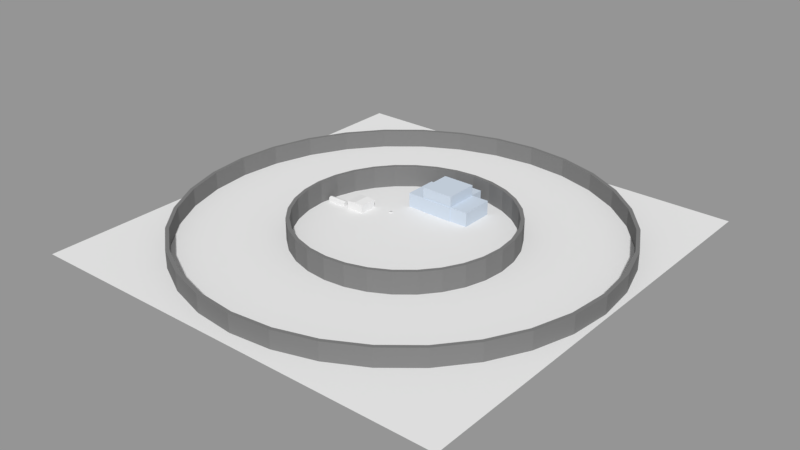# Source: amarillo.blend  (saved by Blender 2.79.0; exported with 4.5.12 LTS)
import bpy
from mathutils import Matrix  # noqa: F401  (used for matrix-valued properties, if any)

bpy.ops.wm.read_factory_settings(use_empty=True)
scene = bpy.context.scene
scene.name = 'Scene'

# ---- collections
col_collection_1 = bpy.data.collections.new('Collection 1'); scene.collection.children.link(col_collection_1)

# ---- materials (node trees are filled in below, after node groups)
mat_marble = bpy.data.materials.new('Marble')
mat_marble.alpha_threshold = 0.0
mat_marble.use_transparent_shadow = False
mat_marble.diffuse_color = (0.5841, 0.6584, 0.7529, 1.0)
mat_marble.specular_color = (0.9603, 1.0, 0.7711)
mat_marble.roughness = 0.5
mat_stone = bpy.data.materials.new('Stone')
mat_stone.alpha_threshold = 0.0
mat_stone.use_transparent_shadow = False
mat_stone.diffuse_color = (0.2016, 0.2016, 0.2016, 1.0)
mat_stone.specular_color = (0.2016, 0.2016, 0.2016)
mat_stone.roughness = 0.5

# ---- material node trees

# ---- meshes
me_cube_003 = bpy.data.meshes.new('Cube.003')
me_cube_003.from_pydata([(-1.25, -1.25, 0.0), (-1.25, -1.25, 0.5), (-1.25, 1.25, 0.0), (-1.25, 1.25, 0.5), (1.25, -1.25, 0.0), (1.25, -1.25, 0.5), (1.25, 1.25, 0.0), (1.25, 1.25, 0.5), (-1.25, -1.25, 1.0), (-1.25, 1.25, 1.0), (1.25, 1.25, 1.0), (1.25, -1.25, 1.0), (-1.25, -1.25, 1.05), (-1.25, 1.25, 1.05), (1.25, 1.25, 1.05), (1.25, -1.25, 1.05), (0.0, 1.25, 0.0), (0.0, 1.25, 0.5), (0.0, -1.25, 0.0), (0.0, -1.25, 0.5), (0.0, 1.25, 1.0), (0.0, -1.25, 1.0), (0.0, 1.25, 1.2), (0.0, -1.25, 1.2)], [], [(0, 1, 3, 2), (16, 17, 7, 6), (6, 7, 5, 4), (18, 19, 1, 0), (16, 6, 4, 18), (3, 1, 8, 9), (21, 11, 15, 23), (19, 5, 11, 21), (17, 3, 9, 20), (5, 7, 10, 11), (22, 13, 12, 23), (20, 9, 13, 22), (11, 10, 14, 15), (9, 8, 12, 13), (10, 20, 22, 14), (14, 22, 23, 15), (7, 17, 20, 10), (1, 19, 21, 8), (8, 21, 23, 12), (2, 16, 18, 0), (4, 5, 19, 18), (2, 3, 17, 16)])
me_cube_003.use_remesh_preserve_volume = False
me_cube_003.use_remesh_preserve_attributes = False
me_cube_003.use_mirror_vertex_groups = False
me_cube_003.update()
me_cube_002 = bpy.data.meshes.new('Cube.002')
me_cube_002.from_pydata([(-1.35, -0.35, 0.0), (-1.35, -0.35, 0.5), (-1.35, 0.35, 0.0), (-1.35, 0.35, 0.5), (1.35, -0.35, 0.0), (1.35, -0.35, 0.5), (1.35, 0.35, 0.0), (1.35, 0.35, 0.5), (-1.35, 0.0, 0.0), (-1.35, 0.0, 0.5), (1.35, 0.0, 0.0), (1.35, 0.0, 0.5), (-1.35, 0.0, 0.7), (-1.35, 0.35, 0.55), (1.35, 0.35, 0.55), (1.35, 0.0, 0.7), (1.35, -0.35, 0.55), (-1.35, -0.35, 0.55)], [], [(8, 9, 3, 2), (2, 3, 7, 6), (10, 11, 5, 4), (4, 5, 1, 0), (8, 10, 4, 0), (9, 1, 17, 12), (11, 7, 14, 15), (2, 6, 10, 8), (6, 7, 11, 10), (0, 1, 9, 8), (15, 12, 17, 16), (14, 13, 12, 15), (3, 9, 12, 13), (1, 5, 16, 17), (7, 3, 13, 14), (5, 11, 15, 16)])
me_cube_002.use_remesh_preserve_volume = False
me_cube_002.use_remesh_preserve_attributes = False
me_cube_002.use_mirror_vertex_groups = False
me_cube_002.update()
me_cube_001 = bpy.data.meshes.new('Cube.001')
me_cube_001.from_pydata([(-0.15, -0.15, 0.001618), (-0.15, -0.15, 0.0719), (-0.15, 0.15, 0.001618), (-0.15, 0.15, 0.0719), (0.15, -0.15, 0.001618), (0.15, -0.15, 0.0719), (0.15, 0.15, 0.001618), (0.15, 0.15, 0.0719), (0.12, 0.15, 0.001618), (-0.12, 0.15, 0.001618), (-0.12, 0.15, 0.0719), (0.12, 0.15, 0.0719), (-0.12, -0.15, 0.001618), (0.12, -0.15, 0.001618), (0.12, -0.15, 0.0719), (-0.12, -0.15, 0.0719), (-0.15, 0.12, 0.001618), (-0.15, -0.12, 0.001618), (-0.15, -0.12, 0.0719), (-0.15, 0.12, 0.0719), (0.15, -0.12, 0.001618), (0.15, 0.12, 0.001618), (0.15, 0.12, 0.0719), (0.15, -0.12, 0.0719), (0.12, 0.12, 0.0719), (0.12, -0.12, 0.0719), (-0.12, 0.12, 0.0719), (-0.12, -0.12, 0.0719), (-0.12, 0.12, 0.001618), (-0.12, -0.12, 0.001618), (0.12, 0.12, 0.001618), (0.12, -0.12, 0.001618), (-0.15, 0.12, 0.2757), (-0.15, 0.15, 0.2757), (0.12, 0.15, 0.2757), (0.15, 0.15, 0.2757), (0.15, -0.12, 0.2757), (0.15, -0.15, 0.2757), (-0.12, -0.15, 0.2757), (-0.15, -0.15, 0.2757), (-0.12, 0.15, 0.2757), (0.12, -0.15, 0.2757), (0.12, -0.12, 0.2757), (-0.12, -0.12, 0.2757), (-0.15, -0.12, 0.2757), (0.15, 0.12, 0.2757), (0.12, 0.12, 0.2757), (-0.12, 0.12, 0.2757), (-0.15, 0.12, 0.3107), (-0.15, 0.15, 0.3107), (0.12, 0.15, 0.3107), (0.15, 0.15, 0.3107), (0.15, -0.12, 0.3107), (0.15, -0.15, 0.3107), (-0.12, -0.15, 0.3107), (-0.15, -0.15, 0.3107), (-0.12, 0.15, 0.3107), (0.12, -0.15, 0.3107), (0.12, -0.12, 0.3107), (-0.12, -0.12, 0.3107), (-0.15, -0.12, 0.3107), (0.15, 0.12, 0.3107), (0.12, 0.12, 0.3107), (-0.12, 0.12, 0.3107)], [], [(16, 19, 3, 2), (8, 11, 7, 6), (20, 23, 5, 4), (12, 15, 1, 0), (31, 20, 4, 13), (1, 15, 38, 39), (14, 5, 37, 41), (25, 27, 15, 14), (17, 29, 12, 0), (29, 31, 13, 12), (4, 5, 14, 13), (13, 14, 15, 12), (2, 3, 10, 9), (9, 10, 11, 8), (9, 8, 30, 28), (25, 24, 30, 31), (2, 9, 28, 16), (16, 28, 29, 17), (11, 10, 26, 24), (3, 19, 32, 33), (22, 24, 25, 23), (27, 18, 44, 43), (26, 19, 18, 27), (8, 6, 21, 30), (30, 21, 20, 31), (6, 7, 22, 21), (21, 22, 23, 20), (0, 1, 18, 17), (17, 18, 19, 16), (37, 36, 52, 53), (45, 35, 51, 61), (35, 34, 50, 51), (44, 39, 55, 60), (22, 7, 35, 45), (7, 11, 34, 35), (25, 14, 41, 42), (24, 22, 45, 46), (15, 27, 43, 38), (11, 24, 46, 34), (23, 25, 42, 36), (10, 3, 33, 40), (19, 26, 47, 32), (18, 1, 39, 44), (5, 23, 36, 37), (26, 10, 40, 47), (59, 60, 55, 54), (52, 58, 57, 53), (51, 50, 62, 61), (56, 49, 48, 63), (34, 46, 62, 50), (39, 38, 54, 55), (47, 40, 56, 63), (40, 33, 49, 56), (46, 45, 61, 62), (41, 37, 53, 57), (36, 42, 58, 52), (42, 41, 57, 58), (32, 47, 63, 48), (38, 43, 59, 54), (33, 32, 48, 49), (43, 44, 60, 59), (58, 57, 54, 59), (52, 58, 62, 61), (56, 50, 62, 63), (60, 48, 63, 59), (59, 63, 62, 58), (45, 36, 52, 61), (40, 34, 50, 56), (44, 32, 48, 60), (41, 38, 54, 57), (31, 29, 27, 25), (30, 24, 26, 28), (27, 29, 28, 26)])
me_cube_001.use_remesh_preserve_volume = False
me_cube_001.use_remesh_preserve_attributes = False
me_cube_001.use_mirror_vertex_groups = False
me_cube_001.update()
me_cube = bpy.data.meshes.new('Cube')
me_cube.from_pydata([(-4.7, -0.9774, 0.0), (-4.7, -0.9774, 2.0), (-4.7, 3.723, 0.0), (-4.7, 3.723, 2.0), (4.7, -0.9774, 0.0), (4.7, -0.9774, 2.0), (4.7, 3.723, 0.0), (4.7, 3.723, 2.0), (2.15, 3.723, 0.0), (-2.35, 3.723, 0.0), (-2.35, 3.723, 2.0), (2.15, 3.723, 2.0), (-2.35, -0.9774, 0.0), (2.15, -0.9774, 0.0), (2.15, -0.9774, 2.0), (-2.35, -0.9774, 2.0), (2.15, 5.673, 0.0), (-2.35, 5.673, 0.0), (-2.35, 5.673, 2.0), (2.15, 5.673, 2.0), (-2.35, 3.723, 3.5), (2.15, 3.723, 3.5), (2.15, -0.9774, 3.5), (-2.35, -0.9774, 3.5), (-2.35, -1.077, 0.0), (2.15, -1.077, 0.0), (2.15, -1.077, 2.0), (-2.35, -1.077, 2.0)], [], [(0, 1, 3, 2), (8, 11, 7, 6), (6, 7, 5, 4), (12, 15, 1, 0), (8, 6, 4, 13), (10, 3, 1, 15), (7, 11, 14, 5), (10, 15, 23, 20), (2, 9, 12, 0), (9, 8, 13, 12), (4, 5, 14, 13), (15, 12, 24, 27), (2, 3, 10, 9), (10, 11, 19, 18), (17, 18, 19, 16), (9, 10, 18, 17), (8, 9, 17, 16), (11, 8, 16, 19), (21, 20, 23, 22), (15, 14, 22, 23), (11, 10, 20, 21), (14, 11, 21, 22), (25, 26, 27, 24), (14, 15, 27, 26), (12, 13, 25, 24), (13, 14, 26, 25)])
me_cube.materials.append(mat_marble)
me_cube.use_remesh_preserve_volume = False
me_cube.use_remesh_preserve_attributes = False
me_cube.use_mirror_vertex_groups = False
me_cube.update()
me_cylinder_001 = bpy.data.meshes.new('Cylinder.001')
me_cylinder_001.from_pydata([(0.0, 29.5, -1.1), (0.0, 29.5, 1.4), (5.755, 28.93, -1.1), (5.755, 28.93, 1.4), (11.29, 27.25, -1.1), (11.29, 27.25, 1.4), (16.39, 24.53, -1.1), (16.39, 24.53, 1.4), (20.86, 20.86, -1.1), (20.86, 20.86, 1.4), (24.53, 16.39, -1.1), (24.53, 16.39, 1.4), (27.25, 11.29, -1.1), (27.25, 11.29, 1.4), (28.93, 5.755, -1.1), (28.93, 5.755, 1.4), (29.5, 2.227e-06, -1.1), (29.5, 2.227e-06, 1.4), (28.93, -5.755, -1.1), (28.93, -5.755, 1.4), (27.25, -11.29, -1.1), (27.25, -11.29, 1.4), (24.53, -16.39, -1.1), (24.53, -16.39, 1.4), (20.86, -20.86, -1.1), (20.86, -20.86, 1.4), (16.39, -24.53, -1.1), (16.39, -24.53, 1.4), (11.29, -27.25, -1.1), (11.29, -27.25, 1.4), (5.755, -28.93, -1.1), (5.755, -28.93, 1.4), (-9.612e-06, -29.5, -1.1), (-9.612e-06, -29.5, 1.4), (-5.755, -28.93, -1.1), (-5.755, -28.93, 1.4), (-11.29, -27.25, -1.1), (-11.29, -27.25, 1.4), (-16.39, -24.53, -1.1), (-16.39, -24.53, 1.4), (-20.86, -20.86, -1.1), (-20.86, -20.86, 1.4), (-24.53, -16.39, -1.1), (-24.53, -16.39, 1.4), (-27.25, -11.29, -1.1), (-27.25, -11.29, 1.4), (-28.93, -5.755, -1.1), (-28.93, -5.755, 1.4), (-29.5, 2.849e-05, -1.1), (-29.5, 2.849e-05, 1.4), (-28.93, 5.755, -1.1), (-28.93, 5.755, 1.4), (-27.25, 11.29, -1.1), (-27.25, 11.29, 1.4), (-24.53, 16.39, -1.1), (-24.53, 16.39, 1.4), (-20.86, 20.86, -1.1), (-20.86, 20.86, 1.4), (-16.39, 24.53, -1.1), (-16.39, 24.53, 1.4), (-11.29, 27.25, -1.1), (-11.29, 27.25, 1.4), (-5.755, 28.93, -1.1), (-5.755, 28.93, 1.4), (0.0, 29.0, -1.1), (0.0, 29.0, 1.4), (5.658, 28.44, -1.1), (5.658, 28.44, 1.4), (11.1, 26.79, -1.1), (11.1, 26.79, 1.4), (16.11, 24.11, -1.1), (16.11, 24.11, 1.4), (20.51, 20.51, -1.1), (20.51, 20.51, 1.4), (24.11, 16.11, -1.1), (24.11, 16.11, 1.4), (26.79, 11.1, -1.1), (26.79, 11.1, 1.4), (28.44, 5.658, -1.1), (28.44, 5.658, 1.4), (29.0, 2.227e-06, -1.1), (29.0, 2.227e-06, 1.4), (28.44, -5.658, -1.1), (28.44, -5.658, 1.4), (26.79, -11.1, -1.1), (26.79, -11.1, 1.4), (24.11, -16.11, -1.1), (24.11, -16.11, 1.4), (20.51, -20.51, -1.1), (20.51, -20.51, 1.4), (16.11, -24.11, -1.1), (16.11, -24.11, 1.4), (11.1, -26.79, -1.1), (11.1, -26.79, 1.4), (5.658, -28.44, -1.1), (5.658, -28.44, 1.4), (-9.612e-06, -29.0, -1.1), (-9.612e-06, -29.0, 1.4), (-5.658, -28.44, -1.1), (-5.658, -28.44, 1.4), (-11.1, -26.79, -1.1), (-11.1, -26.79, 1.4), (-16.11, -24.11, -1.1), (-16.11, -24.11, 1.4), (-20.51, -20.51, -1.1), (-20.51, -20.51, 1.4), (-24.11, -16.11, -1.1), (-24.11, -16.11, 1.4), (-26.79, -11.1, -1.1), (-26.79, -11.1, 1.4), (-28.44, -5.658, -1.1), (-28.44, -5.658, 1.4), (-29.0, 2.849e-05, -1.1), (-29.0, 2.849e-05, 1.4), (-28.44, 5.658, -1.1), (-28.44, 5.658, 1.4), (-26.79, 11.1, -1.1), (-26.79, 11.1, 1.4), (-24.11, 16.11, -1.1), (-24.11, 16.11, 1.4), (-20.51, 20.51, -1.1), (-20.51, 20.51, 1.4), (-16.11, 24.11, -1.1), (-16.11, 24.11, 1.4), (-11.1, 26.79, -1.1), (-11.1, 26.79, 1.4), (-5.658, 28.44, -1.1), (-5.658, 28.44, 1.4)], [], [(0, 1, 3, 2), (2, 3, 5, 4), (4, 5, 7, 6), (6, 7, 9, 8), (8, 9, 11, 10), (10, 11, 13, 12), (12, 13, 15, 14), (14, 15, 17, 16), (16, 17, 19, 18), (18, 19, 21, 20), (20, 21, 23, 22), (22, 23, 25, 24), (24, 25, 27, 26), (26, 27, 29, 28), (28, 29, 31, 30), (30, 31, 33, 32), (32, 33, 35, 34), (34, 35, 37, 36), (36, 37, 39, 38), (38, 39, 41, 40), (40, 41, 43, 42), (42, 43, 45, 44), (44, 45, 47, 46), (46, 47, 49, 48), (48, 49, 51, 50), (50, 51, 53, 52), (52, 53, 55, 54), (54, 55, 57, 56), (56, 57, 59, 58), (58, 59, 61, 60), (60, 61, 63, 62), (62, 63, 1, 0), (64, 66, 67, 65), (66, 68, 69, 67), (68, 70, 71, 69), (70, 72, 73, 71), (72, 74, 75, 73), (74, 76, 77, 75), (76, 78, 79, 77), (78, 80, 81, 79), (80, 82, 83, 81), (82, 84, 85, 83), (84, 86, 87, 85), (86, 88, 89, 87), (88, 90, 91, 89), (90, 92, 93, 91), (92, 94, 95, 93), (94, 96, 97, 95), (96, 98, 99, 97), (98, 100, 101, 99), (100, 102, 103, 101), (102, 104, 105, 103), (104, 106, 107, 105), (106, 108, 109, 107), (108, 110, 111, 109), (110, 112, 113, 111), (112, 114, 115, 113), (114, 116, 117, 115), (116, 118, 119, 117), (118, 120, 121, 119), (120, 122, 123, 121), (122, 124, 125, 123), (124, 126, 127, 125), (126, 64, 65, 127), (0, 2, 66, 64), (3, 1, 65, 67), (2, 4, 68, 66), (5, 3, 67, 69), (4, 6, 70, 68), (7, 5, 69, 71), (6, 8, 72, 70), (9, 7, 71, 73), (8, 10, 74, 72), (11, 9, 73, 75), (10, 12, 76, 74), (13, 11, 75, 77), (12, 14, 78, 76), (15, 13, 77, 79), (14, 16, 80, 78), (17, 15, 79, 81), (16, 18, 82, 80), (19, 17, 81, 83), (18, 20, 84, 82), (21, 19, 83, 85), (20, 22, 86, 84), (23, 21, 85, 87), (22, 24, 88, 86), (25, 23, 87, 89), (24, 26, 90, 88), (27, 25, 89, 91), (26, 28, 92, 90), (29, 27, 91, 93), (28, 30, 94, 92), (31, 29, 93, 95), (30, 32, 96, 94), (33, 31, 95, 97), (32, 34, 98, 96), (35, 33, 97, 99), (34, 36, 100, 98), (37, 35, 99, 101), (36, 38, 102, 100), (39, 37, 101, 103), (38, 40, 104, 102), (41, 39, 103, 105), (40, 42, 106, 104), (43, 41, 105, 107), (42, 44, 108, 106), (45, 43, 107, 109), (44, 46, 110, 108), (47, 45, 109, 111), (46, 48, 112, 110), (49, 47, 111, 113), (48, 50, 114, 112), (51, 49, 113, 115), (50, 52, 116, 114), (53, 51, 115, 117), (52, 54, 118, 116), (55, 53, 117, 119), (54, 56, 120, 118), (57, 55, 119, 121), (56, 58, 122, 120), (59, 57, 121, 123), (58, 60, 124, 122), (61, 59, 123, 125), (60, 62, 126, 124), (63, 61, 125, 127), (62, 0, 64, 126), (1, 63, 127, 65)])
me_cylinder_001.materials.append(mat_stone)
me_cylinder_001.use_remesh_preserve_volume = False
me_cylinder_001.use_remesh_preserve_attributes = False
me_cylinder_001.use_mirror_vertex_groups = False
me_cylinder_001.update()
me_cylinder = bpy.data.meshes.new('Cylinder')
me_cylinder.from_pydata([(0.0, 15.0, -1.5), (0.0, 15.0, 1.5), (2.926, 14.71, -1.5), (2.926, 14.71, 1.5), (5.74, 13.86, -1.5), (5.74, 13.86, 1.5), (8.334, 12.47, -1.5), (8.334, 12.47, 1.5), (10.61, 10.61, -1.5), (10.61, 10.61, 1.5), (12.47, 8.334, -1.5), (12.47, 8.334, 1.5), (13.86, 5.74, -1.5), (13.86, 5.74, 1.5), (14.71, 2.926, -1.5), (14.71, 2.926, 1.5), (15.0, 1.132e-06, -1.5), (15.0, 1.132e-06, 1.5), (14.71, -2.926, -1.5), (14.71, -2.926, 1.5), (13.86, -5.74, -1.5), (13.86, -5.74, 1.5), (12.47, -8.334, -1.5), (12.47, -8.334, 1.5), (10.61, -10.61, -1.5), (10.61, -10.61, 1.5), (8.334, -12.47, -1.5), (8.334, -12.47, 1.5), (5.74, -13.86, -1.5), (5.74, -13.86, 1.5), (2.926, -14.71, -1.5), (2.926, -14.71, 1.5), (-4.888e-06, -15.0, -1.5), (-4.888e-06, -15.0, 1.5), (-2.926, -14.71, -1.5), (-2.926, -14.71, 1.5), (-5.74, -13.86, -1.5), (-5.74, -13.86, 1.5), (-8.334, -12.47, -1.5), (-8.334, -12.47, 1.5), (-10.61, -10.61, -1.5), (-10.61, -10.61, 1.5), (-12.47, -8.334, -1.5), (-12.47, -8.334, 1.5), (-13.86, -5.74, -1.5), (-13.86, -5.74, 1.5), (-14.71, -2.926, -1.5), (-14.71, -2.926, 1.5), (-15.0, 1.448e-05, -1.5), (-15.0, 1.448e-05, 1.5), (-14.71, 2.926, -1.5), (-14.71, 2.926, 1.5), (-13.86, 5.74, -1.5), (-13.86, 5.74, 1.5), (-12.47, 8.334, -1.5), (-12.47, 8.334, 1.5), (-10.61, 10.61, -1.5), (-10.61, 10.61, 1.5), (-8.334, 12.47, -1.5), (-8.334, 12.47, 1.5), (-5.74, 13.86, -1.5), (-5.74, 13.86, 1.5), (-2.926, 14.71, -1.5), (-2.926, 14.71, 1.5), (0.0, 14.5, -1.5), (0.0, 14.5, 1.5), (2.829, 14.22, -1.5), (2.829, 14.22, 1.5), (5.549, 13.4, -1.5), (5.549, 13.4, 1.5), (8.056, 12.06, -1.5), (8.056, 12.06, 1.5), (10.25, 10.25, -1.5), (10.25, 10.25, 1.5), (12.06, 8.056, -1.5), (12.06, 8.056, 1.5), (13.4, 5.549, -1.5), (13.4, 5.549, 1.5), (14.22, 2.829, -1.5), (14.22, 2.829, 1.5), (14.5, 1.132e-06, -1.5), (14.5, 1.132e-06, 1.5), (14.22, -2.829, -1.5), (14.22, -2.829, 1.5), (13.4, -5.549, -1.5), (13.4, -5.549, 1.5), (12.06, -8.056, -1.5), (12.06, -8.056, 1.5), (10.25, -10.25, -1.5), (10.25, -10.25, 1.5), (8.056, -12.06, -1.5), (8.056, -12.06, 1.5), (5.549, -13.4, -1.5), (5.549, -13.4, 1.5), (2.829, -14.22, -1.5), (2.829, -14.22, 1.5), (-4.888e-06, -14.5, -1.5), (-4.888e-06, -14.5, 1.5), (-2.829, -14.22, -1.5), (-2.829, -14.22, 1.5), (-5.549, -13.4, -1.5), (-5.549, -13.4, 1.5), (-8.056, -12.06, -1.5), (-8.056, -12.06, 1.5), (-10.25, -10.25, -1.5), (-10.25, -10.25, 1.5), (-12.06, -8.056, -1.5), (-12.06, -8.056, 1.5), (-13.4, -5.549, -1.5), (-13.4, -5.549, 1.5), (-14.22, -2.829, -1.5), (-14.22, -2.829, 1.5), (-14.5, 1.448e-05, -1.5), (-14.5, 1.448e-05, 1.5), (-14.22, 2.829, -1.5), (-14.22, 2.829, 1.5), (-13.4, 5.549, -1.5), (-13.4, 5.549, 1.5), (-12.06, 8.056, -1.5), (-12.06, 8.056, 1.5), (-10.25, 10.25, -1.5), (-10.25, 10.25, 1.5), (-8.056, 12.06, -1.5), (-8.056, 12.06, 1.5), (-5.549, 13.4, -1.5), (-5.549, 13.4, 1.5), (-2.829, 14.22, -1.5), (-2.829, 14.22, 1.5)], [], [(0, 1, 3, 2), (2, 3, 5, 4), (4, 5, 7, 6), (6, 7, 9, 8), (8, 9, 11, 10), (10, 11, 13, 12), (12, 13, 15, 14), (14, 15, 17, 16), (16, 17, 19, 18), (18, 19, 21, 20), (20, 21, 23, 22), (22, 23, 25, 24), (24, 25, 27, 26), (26, 27, 29, 28), (28, 29, 31, 30), (30, 31, 33, 32), (32, 33, 35, 34), (34, 35, 37, 36), (36, 37, 39, 38), (38, 39, 41, 40), (40, 41, 43, 42), (42, 43, 45, 44), (44, 45, 47, 46), (46, 47, 49, 48), (48, 49, 51, 50), (50, 51, 53, 52), (52, 53, 55, 54), (54, 55, 57, 56), (56, 57, 59, 58), (58, 59, 61, 60), (60, 61, 63, 62), (62, 63, 1, 0), (64, 66, 67, 65), (66, 68, 69, 67), (68, 70, 71, 69), (70, 72, 73, 71), (72, 74, 75, 73), (74, 76, 77, 75), (76, 78, 79, 77), (78, 80, 81, 79), (80, 82, 83, 81), (82, 84, 85, 83), (84, 86, 87, 85), (86, 88, 89, 87), (88, 90, 91, 89), (90, 92, 93, 91), (92, 94, 95, 93), (94, 96, 97, 95), (96, 98, 99, 97), (98, 100, 101, 99), (100, 102, 103, 101), (102, 104, 105, 103), (104, 106, 107, 105), (106, 108, 109, 107), (108, 110, 111, 109), (110, 112, 113, 111), (112, 114, 115, 113), (114, 116, 117, 115), (116, 118, 119, 117), (118, 120, 121, 119), (120, 122, 123, 121), (122, 124, 125, 123), (124, 126, 127, 125), (126, 64, 65, 127), (0, 2, 66, 64), (3, 1, 65, 67), (2, 4, 68, 66), (5, 3, 67, 69), (4, 6, 70, 68), (7, 5, 69, 71), (6, 8, 72, 70), (9, 7, 71, 73), (8, 10, 74, 72), (11, 9, 73, 75), (10, 12, 76, 74), (13, 11, 75, 77), (12, 14, 78, 76), (15, 13, 77, 79), (14, 16, 80, 78), (17, 15, 79, 81), (16, 18, 82, 80), (19, 17, 81, 83), (18, 20, 84, 82), (21, 19, 83, 85), (20, 22, 86, 84), (23, 21, 85, 87), (22, 24, 88, 86), (25, 23, 87, 89), (24, 26, 90, 88), (27, 25, 89, 91), (26, 28, 92, 90), (29, 27, 91, 93), (28, 30, 94, 92), (31, 29, 93, 95), (30, 32, 96, 94), (33, 31, 95, 97), (32, 34, 98, 96), (35, 33, 97, 99), (34, 36, 100, 98), (37, 35, 99, 101), (36, 38, 102, 100), (39, 37, 101, 103), (38, 40, 104, 102), (41, 39, 103, 105), (40, 42, 106, 104), (43, 41, 105, 107), (42, 44, 108, 106), (45, 43, 107, 109), (44, 46, 110, 108), (47, 45, 109, 111), (46, 48, 112, 110), (49, 47, 111, 113), (48, 50, 114, 112), (51, 49, 113, 115), (50, 52, 116, 114), (53, 51, 115, 117), (52, 54, 118, 116), (55, 53, 117, 119), (54, 56, 120, 118), (57, 55, 119, 121), (56, 58, 122, 120), (59, 57, 121, 123), (58, 60, 124, 122), (61, 59, 123, 125), (60, 62, 126, 124), (63, 61, 125, 127), (62, 0, 64, 126), (1, 63, 127, 65)])
me_cylinder.materials.append(mat_stone)
me_cylinder.use_remesh_preserve_volume = False
me_cylinder.use_remesh_preserve_attributes = False
me_cylinder.use_mirror_vertex_groups = False
me_cylinder.update()
me_plane = bpy.data.meshes.new('Plane')
me_plane.from_pydata([(-30.0, -30.8, 0.0), (30.0, -30.8, 0.0), (-30.0, 30.8, 0.0), (30.0, 30.8, 0.0)], [], [(0, 1, 3, 2)])
_uv = me_plane.uv_layers.new(name='UVMap')
_uv.uv.foreach_set('vector', [0.0, 0.0, 1.0, 0.0, 1.0, 1.0, 0.0, 1.0])
me_plane.use_remesh_preserve_volume = False
me_plane.use_remesh_preserve_attributes = False
me_plane.use_mirror_vertex_groups = False
me_plane.update()

# ---- objects
ob_cube_001 = bpy.data.objects.new('Cube.001', me_cube_003)
ob_narrowshop = bpy.data.objects.new('NarrowShop', me_cube_002)
ob_marketstall = bpy.data.objects.new('MarketStall', me_cube_001)
ob_palace = bpy.data.objects.new('Palace', me_cube)
ob_wallouter = bpy.data.objects.new('WallOuter', me_cylinder_001)
ob_wallinner = bpy.data.objects.new('WallInner', me_cylinder)
ob_ground = bpy.data.objects.new('Ground', me_plane)

# ---- transforms, parenting, visibility, modifiers, constraints
ob_cube_001.location = (-9.45, 3.25, 0.0)
ob_cube_001.lineart.crease_threshold = 0.0
ob_narrowshop.location = (-12.65, 2.25, 0.0)
ob_narrowshop.lineart.crease_threshold = 0.0
ob_marketstall.location = (-5.45, 4.65, 0.0)
ob_marketstall.lineart.crease_threshold = 0.0
ob_palace.location = (0.0, 8.577, 0.0)
ob_palace.lineart.crease_threshold = 0.0
ob_wallouter.location = (0.0, 0.5, 1.1)
ob_wallouter.lineart.crease_threshold = 0.0
ob_wallinner.location = (0.0, 1.0, 1.5)
ob_wallinner.lineart.crease_threshold = 0.0
ob_ground.location = (0.0, 0.0, 0.0)
ob_ground.lineart.crease_threshold = 0.0

# ---- collection membership
col_collection_1.objects.link(ob_cube_001)
col_collection_1.objects.link(ob_narrowshop)
col_collection_1.objects.link(ob_marketstall)
col_collection_1.objects.link(ob_palace)
col_collection_1.objects.link(ob_wallouter)
col_collection_1.objects.link(ob_wallinner)
col_collection_1.objects.link(ob_ground)

# ---- scene / render settings (as saved in the file)
scene.frame_start = 1; scene.frame_end = 250; scene.frame_set(1)
scene.render.engine = 'BLENDER_EEVEE_NEXT'
scene.render.resolution_percentage = 50
scene.render.dither_intensity = 0.0
scene.cycles.use_denoising = False
scene.cycles.samples = 128
scene.cycles.sampling_pattern = 'TABULATED_SOBOL'
scene.cycles.use_adaptive_sampling = False
scene.cycles.use_light_tree = False
scene.cycles.blur_glossy = 0.0
scene.cycles.sample_clamp_indirect = 0.0
scene.view_settings.view_transform = 'Standard'
bpy.context.view_layer.update()

# ---- added for rendering (the .blend has no active camera and no usable light): camera, sun + grey world if the file has none
cam_auto = bpy.data.cameras.new('AutoCamera')
cam_auto.lens = 50.0
cam_auto.sensor_width = 36.0
cam_auto.clip_end = 1397.46
ob_auto_camera = bpy.data.objects.new('AutoCamera', cam_auto)
scene.collection.objects.link(ob_auto_camera)
ob_auto_camera.location = (79.6274, -95.5529, 65.452)
ob_auto_camera.rotation_euler = (1.09748, -7.21219e-08, 0.694738)
scene.camera = ob_auto_camera
light_auto_sun = bpy.data.lights.new('AutoSun', 'SUN')
light_auto_sun.energy = 3.0
light_auto_sun.angle = 0.0523599
ob_auto_sun = bpy.data.objects.new('AutoSun', light_auto_sun)
scene.collection.objects.link(ob_auto_sun)
ob_auto_sun.rotation_euler = (0.872665, 0.174533, 0.523599)
if scene.world is None:
    world_auto = bpy.data.worlds.new('AutoWorld')
    world_auto.color = (0.3, 0.3, 0.3)
    scene.world = world_auto
bpy.context.view_layer.update()
